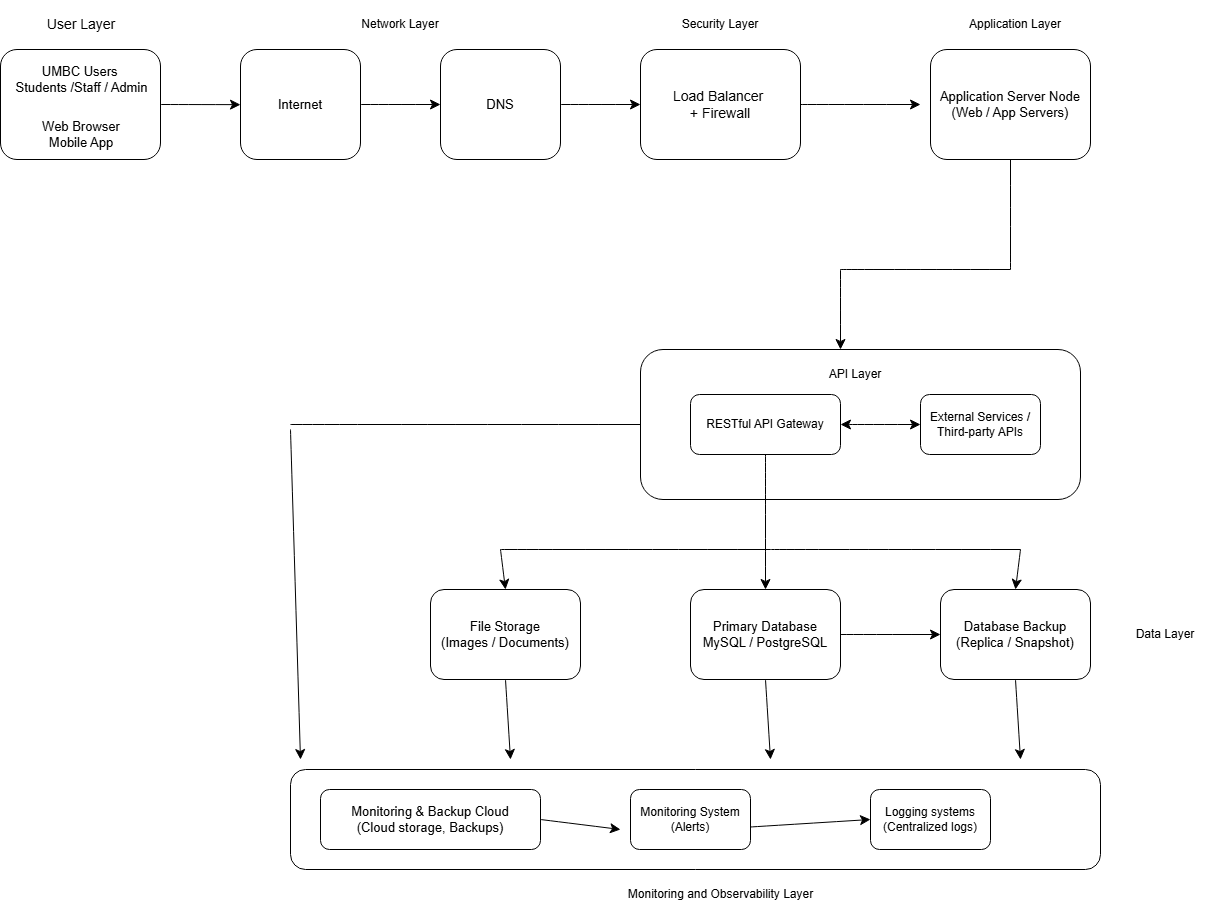

The diagram above was exported from draw.io. Its source (the exported page's mxGraphModel, read from the mxfile embedded in the PNG):
<mxGraphModel dx="1287" dy="1837" grid="1" gridSize="10" guides="1" tooltips="1" connect="1" arrows="1" fold="1" page="1" pageScale="1" pageWidth="850" pageHeight="1100" math="0" shadow="0">
  <root>
    <mxCell id="0" />
    <mxCell id="1" parent="0" />
    <mxCell id="sv5P1trBqw3gNHXECuut-24" parent="1" style="text;html=1;whiteSpace=wrap;strokeColor=none;fillColor=none;align=center;verticalAlign=middle;rounded=0;" value="&lt;font style=&quot;font-size: 13px;&quot;&gt;UMBC Users&amp;nbsp;&lt;/font&gt;&lt;div&gt;&lt;font style=&quot;font-size: 13px;&quot;&gt;Students /Staff / Admin&lt;/font&gt;&lt;/div&gt;" vertex="1">
      <mxGeometry height="40" width="142.5" x="50" y="230" as="geometry" />
    </mxCell>
    <mxCell id="sv5P1trBqw3gNHXECuut-25" parent="1" style="text;html=1;whiteSpace=wrap;strokeColor=none;fillColor=none;align=center;verticalAlign=middle;rounded=0;fontFamily=Helvetica;fontSize=12;fontColor=default;" value="&lt;font style=&quot;font-size: 13px;&quot;&gt;Web Browser&lt;/font&gt;&lt;div&gt;&lt;font style=&quot;font-size: 13px;&quot;&gt;Mobile App&lt;/font&gt;&lt;/div&gt;" vertex="1">
      <mxGeometry height="30" width="90" x="76.25" y="290" as="geometry" />
    </mxCell>
    <mxCell id="sv5P1trBqw3gNHXECuut-26" parent="1" style="text;html=1;whiteSpace=wrap;strokeColor=none;fillColor=none;align=center;verticalAlign=middle;rounded=0;fontFamily=Helvetica;fontSize=12;fontColor=default;" value="&lt;font style=&quot;font-size: 14px;&quot;&gt;User Layer&lt;/font&gt;" vertex="1">
      <mxGeometry height="30" width="80" x="81.25" y="180" as="geometry" />
    </mxCell>
    <mxCell id="sv5P1trBqw3gNHXECuut-28" edge="1" parent="1" source="sv5P1trBqw3gNHXECuut-27" style="edgeStyle=none;curved=1;rounded=0;orthogonalLoop=1;jettySize=auto;html=1;exitX=1;exitY=0.5;exitDx=0;exitDy=0;fontFamily=Helvetica;fontSize=12;fontColor=default;startSize=8;endSize=8;">
      <mxGeometry relative="1" as="geometry">
        <mxPoint x="279.9999999999999" y="275.1578947368422" as="targetPoint" />
      </mxGeometry>
    </mxCell>
    <mxCell id="sv5P1trBqw3gNHXECuut-27" parent="1" style="rounded=1;whiteSpace=wrap;html=1;align=center;verticalAlign=middle;fontFamily=Helvetica;fontSize=12;fontColor=default;fillColor=none;gradientColor=none;" value="" vertex="1">
      <mxGeometry height="110" width="160" x="40" y="220" as="geometry" />
    </mxCell>
    <mxCell id="sv5P1trBqw3gNHXECuut-31" edge="1" parent="1" source="sv5P1trBqw3gNHXECuut-29" style="edgeStyle=none;curved=1;rounded=0;orthogonalLoop=1;jettySize=auto;html=1;exitX=1;exitY=0.5;exitDx=0;exitDy=0;fontFamily=Helvetica;fontSize=12;fontColor=default;startSize=8;endSize=8;">
      <mxGeometry relative="1" as="geometry">
        <mxPoint x="480" y="275" as="targetPoint" />
      </mxGeometry>
    </mxCell>
    <mxCell id="sv5P1trBqw3gNHXECuut-29" parent="1" style="rounded=1;whiteSpace=wrap;html=1;align=center;verticalAlign=middle;fontFamily=Helvetica;fontSize=12;fontColor=default;fillColor=none;gradientColor=none;" value="" vertex="1">
      <mxGeometry height="110" width="120" x="280" y="220" as="geometry" />
    </mxCell>
    <mxCell id="sv5P1trBqw3gNHXECuut-30" parent="1" style="text;html=1;whiteSpace=wrap;strokeColor=none;fillColor=none;align=center;verticalAlign=middle;rounded=0;fontFamily=Helvetica;fontSize=12;fontColor=default;" value="&lt;font style=&quot;font-size: 13px;&quot;&gt;Internet&lt;/font&gt;" vertex="1">
      <mxGeometry height="30" width="60" x="310" y="260" as="geometry" />
    </mxCell>
    <mxCell id="sv5P1trBqw3gNHXECuut-36" edge="1" parent="1" source="sv5P1trBqw3gNHXECuut-32" style="edgeStyle=none;curved=1;rounded=0;orthogonalLoop=1;jettySize=auto;html=1;exitX=1;exitY=0.5;exitDx=0;exitDy=0;fontFamily=Helvetica;fontSize=12;fontColor=default;startSize=8;endSize=8;">
      <mxGeometry relative="1" as="geometry">
        <mxPoint x="680" y="275" as="targetPoint" />
      </mxGeometry>
    </mxCell>
    <mxCell id="sv5P1trBqw3gNHXECuut-32" parent="1" style="rounded=1;whiteSpace=wrap;html=1;align=center;verticalAlign=middle;fontFamily=Helvetica;fontSize=12;fontColor=default;fillColor=none;gradientColor=none;" value="" vertex="1">
      <mxGeometry height="110" width="120" x="480" y="220" as="geometry" />
    </mxCell>
    <mxCell id="sv5P1trBqw3gNHXECuut-33" edge="1" parent="1" source="sv5P1trBqw3gNHXECuut-29" style="edgeStyle=none;curved=1;rounded=0;orthogonalLoop=1;jettySize=auto;html=1;exitX=1;exitY=0.5;exitDx=0;exitDy=0;fontFamily=Helvetica;fontSize=12;fontColor=default;startSize=8;endSize=8;" target="sv5P1trBqw3gNHXECuut-29">
      <mxGeometry relative="1" as="geometry" />
    </mxCell>
    <mxCell id="sv5P1trBqw3gNHXECuut-34" parent="1" style="text;html=1;whiteSpace=wrap;strokeColor=none;fillColor=none;align=center;verticalAlign=middle;rounded=0;fontFamily=Helvetica;fontSize=12;fontColor=default;" value="&lt;font style=&quot;font-size: 13px;&quot;&gt;DNS&lt;/font&gt;" vertex="1">
      <mxGeometry height="30" width="60" x="510" y="260" as="geometry" />
    </mxCell>
    <mxCell id="sv5P1trBqw3gNHXECuut-39" edge="1" parent="1" source="sv5P1trBqw3gNHXECuut-37" style="edgeStyle=none;curved=1;rounded=0;orthogonalLoop=1;jettySize=auto;html=1;exitX=1;exitY=0.5;exitDx=0;exitDy=0;fontFamily=Helvetica;fontSize=12;fontColor=default;startSize=8;endSize=8;">
      <mxGeometry relative="1" as="geometry">
        <mxPoint x="960" y="275" as="targetPoint" />
      </mxGeometry>
    </mxCell>
    <mxCell id="sv5P1trBqw3gNHXECuut-37" parent="1" style="rounded=1;whiteSpace=wrap;html=1;align=center;verticalAlign=middle;fontFamily=Helvetica;fontSize=12;fontColor=default;fillColor=none;gradientColor=none;" value="" vertex="1">
      <mxGeometry height="110" width="160" x="680" y="220" as="geometry" />
    </mxCell>
    <mxCell id="sv5P1trBqw3gNHXECuut-38" parent="1" style="text;html=1;whiteSpace=wrap;strokeColor=none;fillColor=none;align=center;verticalAlign=middle;rounded=0;fontSize=12;fontFamily=Helvetica;fontColor=default;" value="&lt;font style=&quot;font-size: 14px;&quot;&gt;Load Balancer&amp;nbsp;&lt;/font&gt;&lt;div&gt;&lt;font style=&quot;font-size: 14px;&quot;&gt;+ Firewall&lt;/font&gt;&lt;/div&gt;" vertex="1">
      <mxGeometry height="30" width="100" x="710" y="260" as="geometry" />
    </mxCell>
    <mxCell id="sv5P1trBqw3gNHXECuut-40" parent="1" style="rounded=1;whiteSpace=wrap;html=1;align=center;verticalAlign=middle;fontFamily=Helvetica;fontSize=12;fontColor=default;fillColor=none;gradientColor=none;" value="" vertex="1">
      <mxGeometry height="110" width="160" x="970" y="220" as="geometry" />
    </mxCell>
    <mxCell id="sv5P1trBqw3gNHXECuut-41" parent="1" style="text;html=1;whiteSpace=wrap;strokeColor=none;fillColor=none;align=center;verticalAlign=middle;rounded=0;fontSize=12;fontFamily=Helvetica;fontColor=default;" value="&lt;font style=&quot;font-size: 13px;&quot;&gt;Application Server Node&lt;/font&gt;&lt;div&gt;&lt;font style=&quot;font-size: 13px;&quot;&gt;(Web / App Servers)&lt;/font&gt;&lt;/div&gt;" vertex="1">
      <mxGeometry height="30" width="160" x="970" y="260" as="geometry" />
    </mxCell>
    <mxCell id="sv5P1trBqw3gNHXECuut-43" edge="1" parent="1" style="endArrow=none;html=1;rounded=0;fontFamily=Helvetica;fontSize=12;fontColor=default;startSize=8;endSize=8;curved=1;entryX=0.5;entryY=1;entryDx=0;entryDy=0;" target="sv5P1trBqw3gNHXECuut-40" value="">
      <mxGeometry height="50" relative="1" width="50" as="geometry">
        <mxPoint x="1050" y="440" as="sourcePoint" />
        <mxPoint x="950" y="510" as="targetPoint" />
      </mxGeometry>
    </mxCell>
    <mxCell id="sv5P1trBqw3gNHXECuut-45" edge="1" parent="1" style="endArrow=none;html=1;rounded=0;fontFamily=Helvetica;fontSize=12;fontColor=default;startSize=8;endSize=8;curved=1;" value="">
      <mxGeometry height="50" relative="1" width="50" as="geometry">
        <mxPoint x="880" y="440" as="sourcePoint" />
        <mxPoint x="1050" y="440" as="targetPoint" />
      </mxGeometry>
    </mxCell>
    <mxCell id="sv5P1trBqw3gNHXECuut-46" edge="1" parent="1" style="endArrow=classic;html=1;rounded=0;fontFamily=Helvetica;fontSize=12;fontColor=default;startSize=8;endSize=8;curved=1;" value="">
      <mxGeometry height="50" relative="1" width="50" as="geometry">
        <mxPoint x="880" y="440" as="sourcePoint" />
        <mxPoint x="880" y="520" as="targetPoint" />
      </mxGeometry>
    </mxCell>
    <mxCell id="sv5P1trBqw3gNHXECuut-47" parent="1" style="rounded=1;whiteSpace=wrap;html=1;align=center;verticalAlign=middle;fontFamily=Helvetica;fontSize=12;fontColor=default;fillColor=none;gradientColor=none;" value="" vertex="1">
      <mxGeometry height="150" width="440" x="680" y="520" as="geometry" />
    </mxCell>
    <mxCell id="sv5P1trBqw3gNHXECuut-48" parent="1" style="rounded=1;whiteSpace=wrap;html=1;align=center;verticalAlign=middle;fontFamily=Helvetica;fontSize=12;fontColor=default;fillColor=none;gradientColor=none;" value="" vertex="1">
      <mxGeometry height="60" width="150" x="730" y="565" as="geometry" />
    </mxCell>
    <mxCell id="sv5P1trBqw3gNHXECuut-49" parent="1" style="text;html=1;whiteSpace=wrap;strokeColor=none;fillColor=none;align=center;verticalAlign=middle;rounded=0;fontSize=12;fontFamily=Helvetica;fontColor=default;" value="RESTful API Gateway" vertex="1">
      <mxGeometry height="30" width="130" x="740" y="580" as="geometry" />
    </mxCell>
    <mxCell id="sv5P1trBqw3gNHXECuut-50" parent="1" style="rounded=1;whiteSpace=wrap;html=1;align=center;verticalAlign=middle;fontFamily=Helvetica;fontSize=12;fontColor=default;fillColor=none;gradientColor=none;" value="" vertex="1">
      <mxGeometry height="60" width="120" x="960" y="565" as="geometry" />
    </mxCell>
    <mxCell id="sv5P1trBqw3gNHXECuut-51" parent="1" style="text;html=1;whiteSpace=wrap;strokeColor=none;fillColor=none;align=center;verticalAlign=middle;rounded=0;fontSize=12;fontFamily=Helvetica;fontColor=default;" value="External Services / Third-party APIs" vertex="1">
      <mxGeometry height="30" width="120" x="960" y="580" as="geometry" />
    </mxCell>
    <mxCell id="sv5P1trBqw3gNHXECuut-52" edge="1" parent="1" source="sv5P1trBqw3gNHXECuut-48" style="endArrow=classic;startArrow=classic;html=1;rounded=0;fontFamily=Helvetica;fontSize=12;fontColor=default;startSize=8;endSize=8;curved=1;entryX=0;entryY=0.5;entryDx=0;entryDy=0;exitX=1;exitY=0.5;exitDx=0;exitDy=0;" target="sv5P1trBqw3gNHXECuut-51" value="">
      <mxGeometry height="50" relative="1" width="50" as="geometry">
        <mxPoint x="890" y="610" as="sourcePoint" />
        <mxPoint x="940" y="560" as="targetPoint" />
      </mxGeometry>
    </mxCell>
    <mxCell id="sv5P1trBqw3gNHXECuut-53" edge="1" parent="1" source="sv5P1trBqw3gNHXECuut-48" style="endArrow=classic;html=1;rounded=0;fontFamily=Helvetica;fontSize=12;fontColor=default;startSize=8;endSize=8;curved=1;exitX=0.5;exitY=1;exitDx=0;exitDy=0;" value="">
      <mxGeometry height="50" relative="1" width="50" as="geometry">
        <mxPoint x="760" y="660" as="sourcePoint" />
        <mxPoint x="805" y="760" as="targetPoint" />
      </mxGeometry>
    </mxCell>
    <mxCell id="sv5P1trBqw3gNHXECuut-54" parent="1" style="rounded=1;whiteSpace=wrap;html=1;align=center;verticalAlign=middle;fontFamily=Helvetica;fontSize=12;fontColor=default;fillColor=none;gradientColor=none;" value="" vertex="1">
      <mxGeometry height="90" width="150" x="730" y="760" as="geometry" />
    </mxCell>
    <mxCell id="sv5P1trBqw3gNHXECuut-55" parent="1" style="text;html=1;whiteSpace=wrap;strokeColor=none;fillColor=none;align=center;verticalAlign=middle;rounded=0;fontSize=12;fontFamily=Helvetica;fontColor=default;" value="&lt;font style=&quot;font-size: 13px;&quot;&gt;Primary Database&lt;/font&gt;&lt;div&gt;&lt;font style=&quot;font-size: 13px;&quot;&gt;MySQL / PostgreSQL&lt;/font&gt;&lt;/div&gt;" vertex="1">
      <mxGeometry height="30" width="127.5" x="741.25" y="790" as="geometry" />
    </mxCell>
    <mxCell id="sv5P1trBqw3gNHXECuut-56" parent="1" style="rounded=1;whiteSpace=wrap;html=1;align=center;verticalAlign=middle;fontFamily=Helvetica;fontSize=12;fontColor=default;fillColor=none;gradientColor=none;" value="" vertex="1">
      <mxGeometry height="90" width="150" x="980" y="760" as="geometry" />
    </mxCell>
    <mxCell id="sv5P1trBqw3gNHXECuut-57" parent="1" style="text;html=1;whiteSpace=wrap;strokeColor=none;fillColor=none;align=center;verticalAlign=middle;rounded=0;fontSize=12;fontFamily=Helvetica;fontColor=default;" value="&lt;font style=&quot;font-size: 13px;&quot;&gt;Database Backup&lt;/font&gt;&lt;div&gt;&lt;font style=&quot;font-size: 13px;&quot;&gt;(Replica / Snapshot)&lt;/font&gt;&lt;/div&gt;" vertex="1">
      <mxGeometry height="30" width="133.75" x="988.13" y="790" as="geometry" />
    </mxCell>
    <mxCell id="sv5P1trBqw3gNHXECuut-58" edge="1" parent="1" source="sv5P1trBqw3gNHXECuut-54" style="endArrow=classic;html=1;rounded=0;fontFamily=Helvetica;fontSize=12;fontColor=default;startSize=8;endSize=8;curved=1;exitX=1;exitY=0.5;exitDx=0;exitDy=0;entryX=0;entryY=0.5;entryDx=0;entryDy=0;" target="sv5P1trBqw3gNHXECuut-56" value="">
      <mxGeometry height="50" relative="1" width="50" as="geometry">
        <mxPoint x="820" y="600" as="sourcePoint" />
        <mxPoint x="870" y="550" as="targetPoint" />
      </mxGeometry>
    </mxCell>
    <mxCell id="sv5P1trBqw3gNHXECuut-60" parent="1" style="rounded=1;whiteSpace=wrap;html=1;align=center;verticalAlign=middle;fontFamily=Helvetica;fontSize=12;fontColor=default;fillColor=none;gradientColor=none;" value="" vertex="1">
      <mxGeometry height="90" width="150" x="470" y="760" as="geometry" />
    </mxCell>
    <mxCell id="sv5P1trBqw3gNHXECuut-61" parent="1" style="text;html=1;whiteSpace=wrap;strokeColor=none;fillColor=none;align=center;verticalAlign=middle;rounded=0;fontSize=12;fontFamily=Helvetica;fontColor=default;" value="&lt;font style=&quot;font-size: 13px;&quot;&gt;File Storage&lt;br&gt;(Images / Documents)&lt;/font&gt;" vertex="1">
      <mxGeometry height="30" width="130" x="480" y="790" as="geometry" />
    </mxCell>
    <mxCell id="sv5P1trBqw3gNHXECuut-62" edge="1" parent="1" style="endArrow=none;html=1;rounded=0;fontFamily=Helvetica;fontSize=12;fontColor=default;startSize=8;endSize=8;curved=1;" value="">
      <mxGeometry height="50" relative="1" width="50" as="geometry">
        <mxPoint x="540" y="720" as="sourcePoint" />
        <mxPoint x="810" y="720" as="targetPoint" />
      </mxGeometry>
    </mxCell>
    <mxCell id="sv5P1trBqw3gNHXECuut-63" edge="1" parent="1" style="endArrow=classic;html=1;rounded=0;fontFamily=Helvetica;fontSize=12;fontColor=default;startSize=8;endSize=8;curved=1;entryX=0.5;entryY=0;entryDx=0;entryDy=0;" target="sv5P1trBqw3gNHXECuut-60" value="">
      <mxGeometry height="50" relative="1" width="50" as="geometry">
        <mxPoint x="540" y="720" as="sourcePoint" />
        <mxPoint x="710" y="650" as="targetPoint" />
      </mxGeometry>
    </mxCell>
    <mxCell id="sv5P1trBqw3gNHXECuut-64" edge="1" parent="1" style="endArrow=none;html=1;rounded=0;fontFamily=Helvetica;fontSize=12;fontColor=default;startSize=8;endSize=8;curved=1;" value="">
      <mxGeometry height="50" relative="1" width="50" as="geometry">
        <mxPoint x="810" y="720" as="sourcePoint" />
        <mxPoint x="1060" y="720" as="targetPoint" />
      </mxGeometry>
    </mxCell>
    <mxCell id="sv5P1trBqw3gNHXECuut-65" edge="1" parent="1" style="endArrow=classic;html=1;rounded=0;fontFamily=Helvetica;fontSize=12;fontColor=default;startSize=8;endSize=8;curved=1;entryX=0.5;entryY=0;entryDx=0;entryDy=0;" target="sv5P1trBqw3gNHXECuut-56" value="">
      <mxGeometry height="50" relative="1" width="50" as="geometry">
        <mxPoint x="1060" y="720" as="sourcePoint" />
        <mxPoint x="1090" y="700" as="targetPoint" />
      </mxGeometry>
    </mxCell>
    <mxCell id="sv5P1trBqw3gNHXECuut-66" edge="1" parent="1" style="endArrow=none;html=1;rounded=0;fontFamily=Helvetica;fontSize=12;fontColor=default;startSize=8;endSize=8;curved=1;entryX=0;entryY=0.5;entryDx=0;entryDy=0;" target="sv5P1trBqw3gNHXECuut-47" value="">
      <mxGeometry height="50" relative="1" width="50" as="geometry">
        <mxPoint x="330" y="595" as="sourcePoint" />
        <mxPoint x="520" y="750" as="targetPoint" />
      </mxGeometry>
    </mxCell>
    <mxCell id="sv5P1trBqw3gNHXECuut-67" edge="1" parent="1" style="endArrow=classic;html=1;rounded=0;fontFamily=Helvetica;fontSize=12;fontColor=default;startSize=8;endSize=8;curved=1;" value="">
      <mxGeometry height="50" relative="1" width="50" as="geometry">
        <mxPoint x="330" y="600" as="sourcePoint" />
        <mxPoint x="340" y="930" as="targetPoint" />
      </mxGeometry>
    </mxCell>
    <mxCell id="sv5P1trBqw3gNHXECuut-68" parent="1" style="rounded=1;whiteSpace=wrap;html=1;align=center;verticalAlign=middle;fontFamily=Helvetica;fontSize=12;fontColor=default;fillColor=none;gradientColor=none;" value="" vertex="1">
      <mxGeometry height="100" width="810" x="330" y="940" as="geometry" />
    </mxCell>
    <mxCell id="sv5P1trBqw3gNHXECuut-69" edge="1" parent="1" source="sv5P1trBqw3gNHXECuut-60" style="endArrow=classic;html=1;rounded=0;fontFamily=Helvetica;fontSize=12;fontColor=default;startSize=8;endSize=8;curved=1;exitX=0.5;exitY=1;exitDx=0;exitDy=0;" value="">
      <mxGeometry height="50" relative="1" width="50" as="geometry">
        <mxPoint x="660" y="900" as="sourcePoint" />
        <mxPoint x="550" y="930" as="targetPoint" />
      </mxGeometry>
    </mxCell>
    <mxCell id="sv5P1trBqw3gNHXECuut-70" edge="1" parent="1" source="sv5P1trBqw3gNHXECuut-54" style="endArrow=classic;html=1;rounded=0;fontFamily=Helvetica;fontSize=12;fontColor=default;startSize=8;endSize=8;curved=1;exitX=0.5;exitY=1;exitDx=0;exitDy=0;" value="">
      <mxGeometry height="50" relative="1" width="50" as="geometry">
        <mxPoint x="810" y="880" as="sourcePoint" />
        <mxPoint x="810" y="930" as="targetPoint" />
      </mxGeometry>
    </mxCell>
    <mxCell id="sv5P1trBqw3gNHXECuut-71" edge="1" parent="1" source="sv5P1trBqw3gNHXECuut-56" style="endArrow=classic;html=1;rounded=0;fontFamily=Helvetica;fontSize=12;fontColor=default;startSize=8;endSize=8;curved=1;exitX=0.5;exitY=1;exitDx=0;exitDy=0;" value="">
      <mxGeometry height="50" relative="1" width="50" as="geometry">
        <mxPoint x="1070" y="890" as="sourcePoint" />
        <mxPoint x="1060" y="930" as="targetPoint" />
      </mxGeometry>
    </mxCell>
    <mxCell id="sv5P1trBqw3gNHXECuut-72" parent="1" style="rounded=1;whiteSpace=wrap;html=1;align=center;verticalAlign=middle;fontFamily=Helvetica;fontSize=12;fontColor=default;fillColor=none;gradientColor=none;" value="" vertex="1">
      <mxGeometry height="60" width="220" x="360" y="960" as="geometry" />
    </mxCell>
    <mxCell id="sv5P1trBqw3gNHXECuut-73" parent="1" style="text;html=1;whiteSpace=wrap;strokeColor=none;fillColor=none;align=center;verticalAlign=middle;rounded=0;fontSize=12;fontFamily=Helvetica;fontColor=default;" value="&lt;font style=&quot;font-size: 13px;&quot;&gt;Monitoring &amp;amp; Backup Cloud&lt;br&gt;(Cloud storage, Backups)&lt;/font&gt;" vertex="1">
      <mxGeometry height="30" width="170" x="385" y="975" as="geometry" />
    </mxCell>
    <mxCell id="sv5P1trBqw3gNHXECuut-79" edge="1" parent="1" source="sv5P1trBqw3gNHXECuut-72" style="endArrow=classic;html=1;rounded=0;fontFamily=Helvetica;fontSize=12;fontColor=default;startSize=8;endSize=8;curved=1;exitX=1;exitY=0.5;exitDx=0;exitDy=0;" value="">
      <mxGeometry height="50" relative="1" width="50" as="geometry">
        <mxPoint x="570" y="1150" as="sourcePoint" />
        <mxPoint x="660" y="1000" as="targetPoint" />
      </mxGeometry>
    </mxCell>
    <mxCell id="sv5P1trBqw3gNHXECuut-80" parent="1" style="rounded=1;whiteSpace=wrap;html=1;align=center;verticalAlign=middle;fontFamily=Helvetica;fontSize=12;fontColor=default;fillColor=none;gradientColor=none;" value="" vertex="1">
      <mxGeometry height="60" width="120" x="670" y="960" as="geometry" />
    </mxCell>
    <mxCell id="sv5P1trBqw3gNHXECuut-81" parent="1" style="text;html=1;whiteSpace=wrap;strokeColor=none;fillColor=none;align=center;verticalAlign=middle;rounded=0;fontSize=12;fontFamily=Helvetica;fontColor=default;" value="Monitoring System&lt;br&gt;(Alerts)" vertex="1">
      <mxGeometry height="30" width="120" x="670" y="975" as="geometry" />
    </mxCell>
    <mxCell id="sv5P1trBqw3gNHXECuut-82" edge="1" parent="1" source="sv5P1trBqw3gNHXECuut-81" style="endArrow=classic;html=1;rounded=0;fontFamily=Helvetica;fontSize=12;fontColor=default;startSize=8;endSize=8;curved=1;exitX=1;exitY=0.75;exitDx=0;exitDy=0;entryX=0;entryY=0.5;entryDx=0;entryDy=0;" target="sv5P1trBqw3gNHXECuut-83" value="">
      <mxGeometry height="50" relative="1" width="50" as="geometry">
        <mxPoint x="840" y="990" as="sourcePoint" />
        <mxPoint x="860" y="1000" as="targetPoint" />
      </mxGeometry>
    </mxCell>
    <mxCell id="sv5P1trBqw3gNHXECuut-83" parent="1" style="rounded=1;whiteSpace=wrap;html=1;align=center;verticalAlign=middle;fontFamily=Helvetica;fontSize=12;fontColor=default;fillColor=none;gradientColor=none;" value="" vertex="1">
      <mxGeometry height="60" width="120" x="910" y="960" as="geometry" />
    </mxCell>
    <mxCell id="sv5P1trBqw3gNHXECuut-84" parent="1" style="text;html=1;whiteSpace=wrap;strokeColor=none;fillColor=none;align=center;verticalAlign=middle;rounded=0;fontSize=12;fontFamily=Helvetica;fontColor=default;" value="Logging systems&lt;br&gt;(Centralized logs)" vertex="1">
      <mxGeometry height="30" width="120" x="910" y="975" as="geometry" />
    </mxCell>
    <mxCell id="sv5P1trBqw3gNHXECuut-85" parent="1" style="text;html=1;whiteSpace=wrap;strokeColor=none;fillColor=none;align=center;verticalAlign=middle;rounded=0;fontFamily=Helvetica;fontSize=12;fontColor=default;" value="Network Layer" vertex="1">
      <mxGeometry height="30" width="300" x="290" y="180" as="geometry" />
    </mxCell>
    <mxCell id="sv5P1trBqw3gNHXECuut-86" edge="1" parent="1" source="sv5P1trBqw3gNHXECuut-85" style="edgeStyle=none;curved=1;rounded=0;orthogonalLoop=1;jettySize=auto;html=1;exitX=0.5;exitY=0;exitDx=0;exitDy=0;fontFamily=Helvetica;fontSize=12;fontColor=default;startSize=8;endSize=8;" target="sv5P1trBqw3gNHXECuut-85">
      <mxGeometry relative="1" as="geometry" />
    </mxCell>
    <mxCell id="sv5P1trBqw3gNHXECuut-87" parent="1" style="text;html=1;whiteSpace=wrap;strokeColor=none;fillColor=none;align=center;verticalAlign=middle;rounded=0;fontFamily=Helvetica;fontSize=12;fontColor=default;" value="Security Layer" vertex="1">
      <mxGeometry height="30" width="90" x="715" y="180" as="geometry" />
    </mxCell>
    <mxCell id="sv5P1trBqw3gNHXECuut-88" parent="1" style="text;html=1;whiteSpace=wrap;strokeColor=none;fillColor=none;align=center;verticalAlign=middle;rounded=0;fontFamily=Helvetica;fontSize=12;fontColor=default;" value="Application Layer" vertex="1">
      <mxGeometry height="30" width="100" x="1005" y="180" as="geometry" />
    </mxCell>
    <mxCell id="sv5P1trBqw3gNHXECuut-89" parent="1" style="text;html=1;whiteSpace=wrap;strokeColor=none;fillColor=none;align=center;verticalAlign=middle;rounded=0;fontFamily=Helvetica;fontSize=12;fontColor=default;" value="API Layer" vertex="1">
      <mxGeometry height="30" width="70" x="860" y="530" as="geometry" />
    </mxCell>
    <mxCell id="sv5P1trBqw3gNHXECuut-90" parent="1" style="text;html=1;whiteSpace=wrap;strokeColor=none;fillColor=none;align=center;verticalAlign=middle;rounded=0;fontFamily=Helvetica;fontSize=12;fontColor=default;" value="Data Layer" vertex="1">
      <mxGeometry height="30" width="90" x="1160" y="790" as="geometry" />
    </mxCell>
    <mxCell id="sv5P1trBqw3gNHXECuut-92" parent="1" style="text;html=1;whiteSpace=wrap;strokeColor=none;fillColor=none;align=center;verticalAlign=middle;rounded=0;fontFamily=Helvetica;fontSize=12;fontColor=default;" value="Monitoring and Observability Layer" vertex="1">
      <mxGeometry height="30" width="235" x="642.5" y="1050" as="geometry" />
    </mxCell>
  </root>
</mxGraphModel>